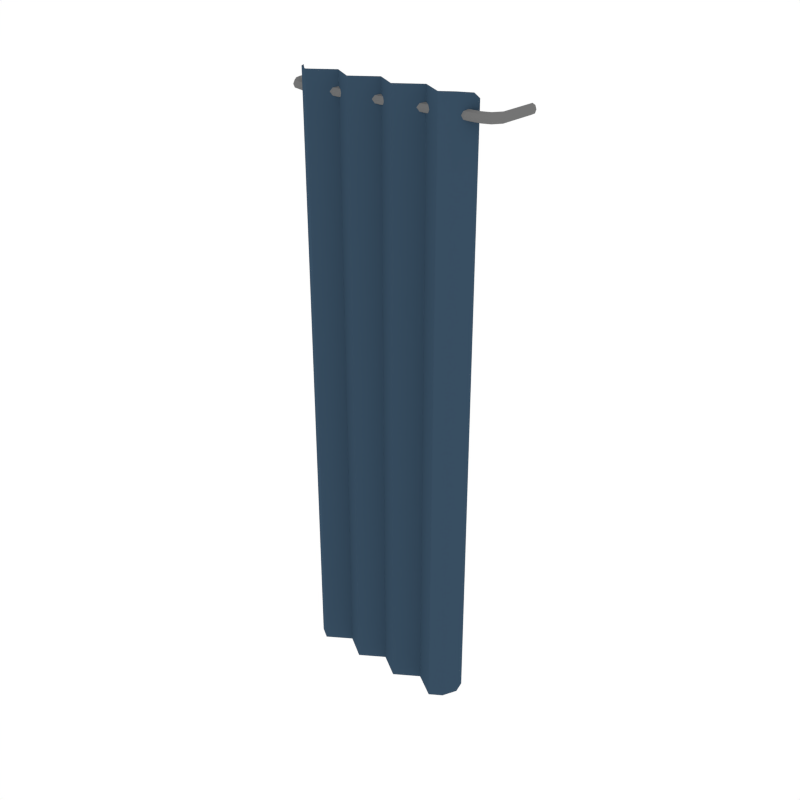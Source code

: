# Source: Curtains_Single.blend  (saved by Blender 2.79.0; exported with 4.5.12 LTS)
import bpy
from mathutils import Matrix  # noqa: F401  (used for matrix-valued properties, if any)

bpy.ops.wm.read_factory_settings(use_empty=True)
scene = bpy.context.scene
scene.name = 'Scene'

# ---- collections
col_collection_1 = bpy.data.collections.new('Collection 1'); scene.collection.children.link(col_collection_1)

# ---- materials (node trees are filled in below, after node groups)
mat_lightmetal = bpy.data.materials.new('LightMetal')
mat_lightmetal.alpha_threshold = 0.0
mat_lightmetal.diffuse_color = (0.1734, 0.1734, 0.1734, 1.0)
mat_lightmetal.roughness = 0.5
mat_couch_blue = bpy.data.materials.new('Couch_Blue')
mat_couch_blue.alpha_threshold = 0.0
mat_couch_blue.diffuse_color = (0.03935, 0.07544, 0.1193, 1.0)
mat_couch_blue.roughness = 0.5

# ---- node groups
ng_auto_smooth = bpy.data.node_groups.new('Auto Smooth', 'GeometryNodeTree')
_s = ng_auto_smooth.interface.new_socket(name='Geometry', in_out='OUTPUT', socket_type='NodeSocketGeometry')
_s = ng_auto_smooth.interface.new_socket(name='Geometry', in_out='INPUT', socket_type='NodeSocketGeometry')
_s = ng_auto_smooth.interface.new_socket(name='Angle', in_out='INPUT', socket_type='NodeSocketFloat')
_s.subtype = 'ANGLE'
_s.min_value = 0.0
_s.max_value = 3.142
ng_auto_smooth.is_modifier = True
_N = ng_auto_smooth.nodes; _L = ng_auto_smooth.links
n0 = _N.new('NodeGroupOutput'); n0.name = 'Group Output'; n0.location = (480, -100)
n1 = _N.new('NodeGroupInput'); n1.name = 'Group Input'; n1.location = (-420, -300)
n2 = _N.new('NodeGroupInput'); n2.name = 'Group Input.001'; n2.location = (-60, -100)
n3 = _N.new('GeometryNodeSetShadeSmooth'); n3.name = 'Set Shade Smooth'; n3.location = (120, -100)
n3.domain = 'EDGE'
n4 = _N.new('GeometryNodeSetShadeSmooth'); n4.name = 'Set Shade Smooth.001'; n4.location = (300, -100)
n5 = _N.new('GeometryNodeInputMeshEdgeAngle'); n5.name = 'Edge Angle'; n5.location = (-420, -220)
n6 = _N.new('GeometryNodeInputEdgeSmooth'); n6.name = 'Is Edge Smooth'; n6.location = (-60, -160)
n7 = _N.new('GeometryNodeInputShadeSmooth'); n7.name = 'Is Face Smooth'; n7.location = (-240, -340)
n8 = _N.new('FunctionNodeBooleanMath'); n8.name = 'Boolean Math'; n8.location = (-60, -220)
n9 = _N.new('FunctionNodeCompare'); n9.name = 'Compare'; n9.location = (-240, -180)
n9.operation = 'LESS_EQUAL'
_L.new(n5.outputs[0], n9.inputs[0])
_L.new(n4.outputs[0], n0.inputs[0])
_L.new(n1.outputs[1], n9.inputs[1])
_L.new(n9.outputs[0], n8.inputs[0])
_L.new(n7.outputs[0], n8.inputs[1])
_L.new(n2.outputs[0], n3.inputs[0])
_L.new(n6.outputs[0], n3.inputs[1])
_L.new(n3.outputs[0], n4.inputs[0])
_L.new(n8.outputs[0], n3.inputs[2])
n0.is_active_output = True

# ---- material node trees

# ---- world
world_world = bpy.data.worlds.new('World'); scene.world = world_world
world_world.color = (1.0, 1.0, 1.0)
world_world.use_sun_shadow = False
world_world.sun_shadow_jitter_overblur = 0.0
world_world.cycles.sampling_method = 'NONE'
world_world.cycles.sample_map_resolution = 256

# ---- meshes
me_cylinder_031 = bpy.data.meshes.new('Cylinder.031')
me_cylinder_031.from_pydata([(-0.6481, 0.09248, 4.21), (-0.6481, 0.0826, 4.186), (-0.6481, 0.05874, 4.176), (-0.6481, 0.03488, 4.186), (-0.6481, 0.025, 4.21), (-0.6481, 0.03488, 4.234), (-0.6481, 0.05874, 4.244), (-0.6481, 0.0826, 4.234), (-0.7267, 0.4208, 4.234), (-0.7473, 0.4208, 4.244), (-0.7679, 0.4208, 4.234), (-0.7765, 0.4208, 4.21), (-0.7679, 0.4208, 4.186), (-0.7473, 0.4208, 4.176), (-0.7267, 0.4208, 4.186), (-0.7182, 0.4208, 4.21), (-0.7182, 0.1508, 4.21), (-0.7267, 0.1458, 4.186), (-0.7473, 0.1338, 4.176), (-0.7679, 0.1218, 4.186), (-0.7765, 0.1168, 4.21), (-0.7679, 0.1218, 4.234), (-0.7473, 0.1338, 4.244), (-0.7267, 0.1458, 4.234), (-0.6965, 0.09888, 4.234), (-0.7071, 0.07751, 4.244), (-0.7177, 0.05615, 4.234), (-0.7221, 0.0473, 4.21), (-0.7177, 0.05615, 4.186), (-0.7071, 0.07751, 4.176), (-0.6965, 0.09888, 4.186), (-0.6921, 0.1077, 4.21), (0.7272, 0.09248, 4.21), (0.7272, 0.0826, 4.186), (0.7272, 0.05874, 4.176), (0.7272, 0.03488, 4.186), (0.7272, 0.025, 4.21), (0.7272, 0.03488, 4.234), (0.7272, 0.05874, 4.244), (0.7272, 0.0826, 4.234), (0.8058, 0.4208, 4.234), (0.8264, 0.4208, 4.244), (0.847, 0.4208, 4.234), (0.8555, 0.4208, 4.21), (0.847, 0.4208, 4.186), (0.8264, 0.4208, 4.176), (0.8058, 0.4208, 4.186), (0.7972, 0.4208, 4.21), (0.7972, 0.1508, 4.21), (0.8058, 0.1458, 4.186), (0.8264, 0.1338, 4.176), (0.847, 0.1218, 4.186), (0.8555, 0.1168, 4.21), (0.847, 0.1218, 4.234), (0.8264, 0.1338, 4.244), (0.8058, 0.1458, 4.234), (0.7755, 0.09888, 4.234), (0.7862, 0.07751, 4.244), (0.7968, 0.05615, 4.234), (0.8012, 0.0473, 4.21), (0.7968, 0.05615, 4.186), (0.7862, 0.07751, 4.176), (0.7755, 0.09888, 4.186), (0.7711, 0.1077, 4.21), (0.5959, 1.118e-08, 0.08624), (-0.4257, 1.49e-08, 0.08624), (-0.08513, 1.49e-08, 0.08624), (0.2554, 1.49e-08, 0.08624), (-0.5959, 7.451e-09, 0.08624), (-0.2554, 7.451e-09, 0.08624), (0.08513, 7.451e-09, 0.08624), (0.4257, 7.451e-09, 0.08624), (0.4257, 6.706e-08, 4.3), (0.08513, 6.706e-08, 4.3), (-0.2554, 7.078e-08, 4.3), (-0.5959, 6.706e-08, 4.3), (0.2554, 6.706e-08, 4.3), (-0.08513, 6.706e-08, 4.3), (-0.4257, 6.706e-08, 4.3), (0.5959, 6.706e-08, 4.3), (-0.681, 0.1114, 4.3), (0.5959, 6.706e-08, 4.344), (0.681, 0.1114, 0.08624), (-0.5959, 3.725e-09, 1.723e-08), (-0.4257, 7.451e-08, 4.344), (-0.08513, 6.706e-08, 4.344), (0.2554, 6.706e-08, 4.344), (0.4257, 3.725e-09, -1.006e-07), (0.08513, 0.0, 1.499e-07), (-0.2554, 7.451e-09, 8.382e-08), (-0.3405, 0.05571, 0.08624), (2.384e-07, 0.05571, 0.08624), (0.3405, 0.05571, 0.08624), (-0.4257, 3.725e-09, 5.029e-08), (-0.5959, 6.706e-08, 4.344), (-0.5108, -0.05571, 0.08624), (-0.2554, 7.078e-08, 4.344), (-0.08513, 3.725e-09, 1.169e-07), (-0.1703, -0.05571, 0.08624), (0.08513, 7.078e-08, 4.344), (0.2554, 3.725e-09, -1.336e-07), (0.1703, -0.05571, 0.08624), (0.4257, 7.078e-08, 4.344), (0.5959, 3.725e-09, -6.706e-08), (0.5108, -0.05571, 0.08624), (0.681, 0.1114, 4.3), (-0.3405, 0.05571, 4.3), (1.192e-07, 0.05571, 4.3), (0.3405, 0.05571, 4.3), (-0.5108, -0.05571, 4.3), (-0.1703, -0.05571, 4.3), (0.1703, -0.05571, 4.3), (0.5108, -0.05571, 4.3), (-0.681, 0.1114, 0.08624), (-0.6598, 0.08356, 4.333), (0.6598, 0.08356, 4.333), (-0.6598, 0.08356, 0.02156), (0.6598, 0.08356, 0.02156), (-0.3405, 0.05571, 4.344), (1.192e-07, 0.05571, 4.344), (0.3405, 0.05571, 4.344), (0.3405, 0.05571, -1.169e-07), (1.192e-07, 0.05571, 1.332e-07), (-0.3405, 0.05571, 6.706e-08), (-0.5108, -0.05571, 3.399e-08), (-0.5108, -0.05571, 4.344), (-0.1703, -0.05571, 4.344), (-0.1703, -0.05571, 1.001e-07), (0.1703, -0.05571, 4.344), (0.1703, -0.05571, -1.499e-07), (0.5108, -0.05571, 4.344), (0.5108, -0.05571, -8.382e-08)], [], [(38, 39, 7, 6), (37, 38, 6, 5), (36, 37, 5, 4), (35, 36, 4, 3), (34, 35, 3, 2), (33, 34, 2, 1), (32, 33, 1, 0), (17, 18, 13, 14), (19, 20, 11, 12), (21, 22, 9, 10), (23, 16, 15, 8), (16, 17, 14, 15), (18, 19, 12, 13), (20, 21, 10, 11), (22, 23, 8, 9), (31, 30, 17, 16), (24, 31, 16, 23), (26, 25, 22, 21), (28, 27, 20, 19), (30, 29, 18, 17), (25, 24, 23, 22), (27, 26, 21, 20), (29, 28, 19, 18), (5, 6, 25, 26), (6, 7, 24, 25), (7, 0, 31, 24), (0, 1, 30, 31), (1, 2, 29, 30), (2, 3, 28, 29), (3, 4, 27, 28), (4, 5, 26, 27), (49, 46, 45, 50), (51, 44, 43, 52), (53, 42, 41, 54), (55, 40, 47, 48), (48, 47, 46, 49), (50, 45, 44, 51), (52, 43, 42, 53), (54, 41, 40, 55), (63, 48, 49, 62), (56, 55, 48, 63), (58, 53, 54, 57), (60, 51, 52, 59), (62, 49, 50, 61), (57, 54, 55, 56), (59, 52, 53, 58), (61, 50, 51, 60), (37, 58, 57, 38), (38, 57, 56, 39), (39, 56, 63, 32), (32, 63, 62, 33), (33, 62, 61, 34), (34, 61, 60, 35), (35, 60, 59, 36), (36, 59, 58, 37), (64, 104, 131, 103), (64, 103, 117, 82), (112, 104, 64, 79), (105, 79, 64, 82), (65, 95, 124, 93), (65, 93, 123, 90), (109, 95, 65, 78), (106, 78, 65, 90), (66, 98, 127, 97), (66, 97, 122, 91), (110, 98, 66, 77), (107, 77, 66, 91), (67, 101, 129, 100), (67, 100, 121, 92), (111, 101, 67, 76), (108, 76, 67, 92), (68, 113, 116, 83), (68, 83, 124, 95), (113, 68, 75, 80), (109, 75, 68, 95), (69, 90, 123, 89), (69, 89, 127, 98), (106, 90, 69, 74), (110, 74, 69, 98), (70, 91, 122, 88), (70, 88, 129, 101), (107, 91, 70, 73), (111, 73, 70, 101), (71, 92, 121, 87), (71, 87, 131, 104), (108, 92, 71, 72), (72, 102, 120, 108), (72, 112, 130, 102), (73, 99, 119, 107), (73, 111, 128, 99), (74, 96, 118, 106), (74, 110, 126, 96), (75, 94, 114, 80), (75, 109, 125, 94), (76, 86, 128, 111), (76, 108, 120, 86), (77, 85, 126, 110), (77, 107, 119, 85), (78, 84, 125, 109), (78, 106, 118, 84), (79, 81, 130, 112), (112, 72, 71, 104), (79, 105, 115, 81), (39, 32, 0, 7)])
me_cylinder_031.polygons.foreach_set('use_smooth', [True] * 104)
me_cylinder_031.polygons.foreach_set('material_index', [0, 0, 0, 0, 0, 0, 0, 0, 0, 0, 0, 0, 0, 0, 0, 0, 0, 0, 0, 0, 0, 0, 0, 0, 0, 0, 0, 0, 0, 0, 0, 0, 0, 0, 0, 0, 0, 0, 0, 0, 0, 0, 0, 0, 0, 0, 0, 0, 0, 0, 0, 0, 0, 0, 0, 1, 1, 1, 1, 1, 1, 1, 1, 1, 1, 1, 1, 1, 1, 1, 1, 1, 1, 1, 1, 1, 1, 1, 1, 1, 1, 1, 1, 1, 1, 1, 1, 1, 1, 1, 1, 1, 1, 1, 1, 1, 1, 1, 1, 1, 1, 1, 1, 0])
me_cylinder_031.materials.append(mat_lightmetal)
me_cylinder_031.materials.append(mat_couch_blue)
me_cylinder_031.use_remesh_preserve_volume = False
me_cylinder_031.use_remesh_preserve_attributes = False
me_cylinder_031.use_mirror_vertex_groups = False
me_cylinder_031.update()

# ---- objects
ob_curtains_single = bpy.data.objects.new('Curtains_Single', me_cylinder_031)

# ---- transforms, parenting, visibility, modifiers, constraints
ob_curtains_single.location = (0.0, 0.0, 0.0)
ob_curtains_single.lineart.crease_threshold = 0.0
_m = ob_curtains_single.modifiers.new('Auto Smooth', 'NODES')
_m.node_group = ng_auto_smooth
_gi = [s.identifier for s in ng_auto_smooth.interface.items_tree if s.item_type == 'SOCKET' and s.in_out == 'INPUT']
_m[_gi[1]] = 0.5393  # Angle

# ---- collection membership
col_collection_1.objects.link(ob_curtains_single)

# ---- scene / render settings (as saved in the file)
scene.frame_start = 1; scene.frame_end = 250; scene.frame_set(0)
scene.render.engine = 'CYCLES'
scene.render.resolution_x = 1000
scene.render.resolution_y = 1000
scene.render.dither_intensity = 0.0
scene.cycles.samples = 200
scene.cycles.sampling_pattern = 'TABULATED_SOBOL'
scene.cycles.light_sampling_threshold = 0.0
scene.cycles.use_adaptive_sampling = False
scene.cycles.use_light_tree = False
scene.cycles.caustics_reflective = False
scene.cycles.caustics_refractive = False
scene.cycles.blur_glossy = 0.0
scene.cycles.max_bounces = 2
scene.cycles.pixel_filter_type = 'GAUSSIAN'
scene.cycles.sample_clamp_indirect = 0.0
scene.view_settings.view_transform = 'Standard'
bpy.context.view_layer.update()

# ---- added for rendering (the .blend has no active camera): camera
cam_auto = bpy.data.cameras.new('AutoCamera')
cam_auto.lens = 50.0
cam_auto.sensor_width = 36.0
cam_auto.clip_end = 1000.0
ob_auto_camera = bpy.data.objects.new('AutoCamera', cam_auto)
scene.collection.objects.link(ob_auto_camera)
ob_auto_camera.location = (4.35598, -4.9972, 5.62539)
ob_auto_camera.rotation_euler = (1.09748, -7.21219e-08, 0.694738)
scene.camera = ob_auto_camera
bpy.context.view_layer.update()
